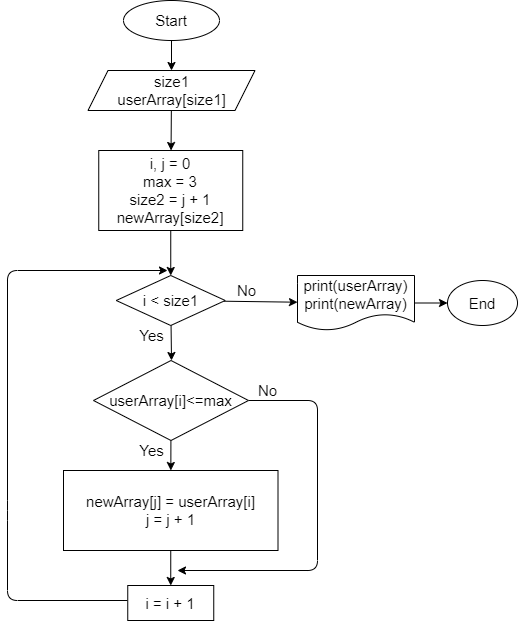

The diagram above was exported from draw.io. Its source (the exported page's mxGraphModel, read from the mxfile embedded in the PNG):
<mxGraphModel dx="974" dy="129" grid="1" gridSize="10" guides="1" tooltips="1" connect="1" arrows="1" fold="1" page="1" pageScale="1" pageWidth="827" pageHeight="1169" math="0" shadow="0">
  <root>
    <mxCell id="0" />
    <mxCell id="1" parent="0" />
    <mxCell id="2" value="" style="edgeStyle=none;html=1;" edge="1" parent="1" source="3" target="5">
      <mxGeometry relative="1" as="geometry" />
    </mxCell>
    <mxCell id="3" value="Start" style="ellipse;whiteSpace=wrap;html=1;fontSize=15;" vertex="1" parent="1">
      <mxGeometry x="366" width="96" height="40" as="geometry" />
    </mxCell>
    <mxCell id="4" value="" style="edgeStyle=none;html=1;" edge="1" parent="1" source="5" target="10">
      <mxGeometry relative="1" as="geometry" />
    </mxCell>
    <mxCell id="5" value="size1&lt;br&gt;userArray[size1]" style="shape=parallelogram;perimeter=parallelogramPerimeter;whiteSpace=wrap;html=1;fixedSize=1;fontSize=15;" vertex="1" parent="1">
      <mxGeometry x="330.5" y="70" width="167" height="40" as="geometry" />
    </mxCell>
    <mxCell id="6" value="" style="edgeStyle=none;html=1;fontSize=15;" edge="1" parent="1" source="25">
      <mxGeometry relative="1" as="geometry">
        <mxPoint x="414" y="360" as="targetPoint" />
      </mxGeometry>
    </mxCell>
    <mxCell id="7" value="" style="edgeStyle=none;html=1;fontSize=15;" edge="1" parent="1" source="25" target="23">
      <mxGeometry relative="1" as="geometry" />
    </mxCell>
    <mxCell id="8" value="" style="edgeStyle=none;html=1;startArrow=none;" edge="1" parent="1" source="25">
      <mxGeometry relative="1" as="geometry">
        <mxPoint x="414" y="290" as="targetPoint" />
      </mxGeometry>
    </mxCell>
    <mxCell id="9" value="" style="edgeStyle=none;html=1;" edge="1" parent="1" source="10" target="25">
      <mxGeometry relative="1" as="geometry" />
    </mxCell>
    <mxCell id="10" value="i, j = 0&lt;br&gt;max = 3&lt;br&gt;size2 = j + 1&lt;br&gt;newArray[size2]" style="rounded=0;whiteSpace=wrap;html=1;fontSize=15;" vertex="1" parent="1">
      <mxGeometry x="341.25" y="150" width="144" height="80" as="geometry" />
    </mxCell>
    <mxCell id="11" value="Yes" style="text;html=1;align=center;verticalAlign=middle;resizable=0;points=[];autosize=1;strokeColor=none;fillColor=none;fontSize=15;" vertex="1" parent="1">
      <mxGeometry x="374" y="325" width="40" height="20" as="geometry" />
    </mxCell>
    <mxCell id="12" value="No" style="text;html=1;align=center;verticalAlign=middle;resizable=0;points=[];autosize=1;strokeColor=none;fillColor=none;fontSize=15;" vertex="1" parent="1">
      <mxGeometry x="474" y="280" width="30" height="20" as="geometry" />
    </mxCell>
    <mxCell id="13" value="" style="edgeStyle=none;html=1;fontSize=15;" edge="1" parent="1" source="15" target="18">
      <mxGeometry relative="1" as="geometry" />
    </mxCell>
    <mxCell id="14" style="edgeStyle=none;html=1;fontSize=15;" edge="1" parent="1" source="15">
      <mxGeometry relative="1" as="geometry">
        <mxPoint x="420" y="570" as="targetPoint" />
        <Array as="points">
          <mxPoint x="560" y="400" />
          <mxPoint x="560" y="570" />
        </Array>
      </mxGeometry>
    </mxCell>
    <mxCell id="15" value="userArray[i]&amp;lt;=max" style="rhombus;whiteSpace=wrap;html=1;fontSize=15;" vertex="1" parent="1">
      <mxGeometry x="336" y="360" width="155" height="80" as="geometry" />
    </mxCell>
    <mxCell id="16" style="edgeStyle=none;html=1;fontSize=15;" edge="1" parent="1">
      <mxGeometry relative="1" as="geometry">
        <mxPoint x="410" y="270" as="targetPoint" />
        <mxPoint x="370" y="600" as="sourcePoint" />
        <Array as="points">
          <mxPoint x="250" y="600" />
          <mxPoint x="250" y="510" />
          <mxPoint x="250" y="270" />
        </Array>
      </mxGeometry>
    </mxCell>
    <mxCell id="17" value="" style="edgeStyle=none;html=1;fontSize=15;" edge="1" parent="1" source="18" target="20">
      <mxGeometry relative="1" as="geometry" />
    </mxCell>
    <mxCell id="18" value="newArray[j] = userArray[i]&lt;br&gt;j = j + 1" style="whiteSpace=wrap;html=1;fontSize=15;" vertex="1" parent="1">
      <mxGeometry x="306" y="470" width="214.5" height="80" as="geometry" />
    </mxCell>
    <mxCell id="19" value="Yes" style="text;html=1;align=center;verticalAlign=middle;resizable=0;points=[];autosize=1;strokeColor=none;fillColor=none;fontSize=15;" vertex="1" parent="1">
      <mxGeometry x="374" y="440" width="40" height="20" as="geometry" />
    </mxCell>
    <mxCell id="20" value="&lt;span&gt;i = i + 1&lt;/span&gt;" style="whiteSpace=wrap;html=1;fontSize=15;" vertex="1" parent="1">
      <mxGeometry x="370.25" y="585" width="86" height="35" as="geometry" />
    </mxCell>
    <mxCell id="21" value="No" style="text;html=1;align=center;verticalAlign=middle;resizable=0;points=[];autosize=1;strokeColor=none;fillColor=none;fontSize=15;" vertex="1" parent="1">
      <mxGeometry x="495" y="380" width="30" height="20" as="geometry" />
    </mxCell>
    <mxCell id="22" value="" style="edgeStyle=none;html=1;fontSize=15;" edge="1" parent="1" source="23" target="24">
      <mxGeometry relative="1" as="geometry" />
    </mxCell>
    <mxCell id="23" value="print(userArray)&lt;br&gt;print(newArray)" style="shape=document;whiteSpace=wrap;html=1;boundedLbl=1;fontSize=15;" vertex="1" parent="1">
      <mxGeometry x="540" y="275" width="117" height="55" as="geometry" />
    </mxCell>
    <mxCell id="24" value="End" style="ellipse;whiteSpace=wrap;html=1;fontSize=15;" vertex="1" parent="1">
      <mxGeometry x="690" y="280" width="70" height="45" as="geometry" />
    </mxCell>
    <mxCell id="25" value="i &amp;lt; size1" style="rhombus;whiteSpace=wrap;html=1;fontSize=15;" vertex="1" parent="1">
      <mxGeometry x="358.75" y="275" width="109" height="50" as="geometry" />
    </mxCell>
  </root>
</mxGraphModel>